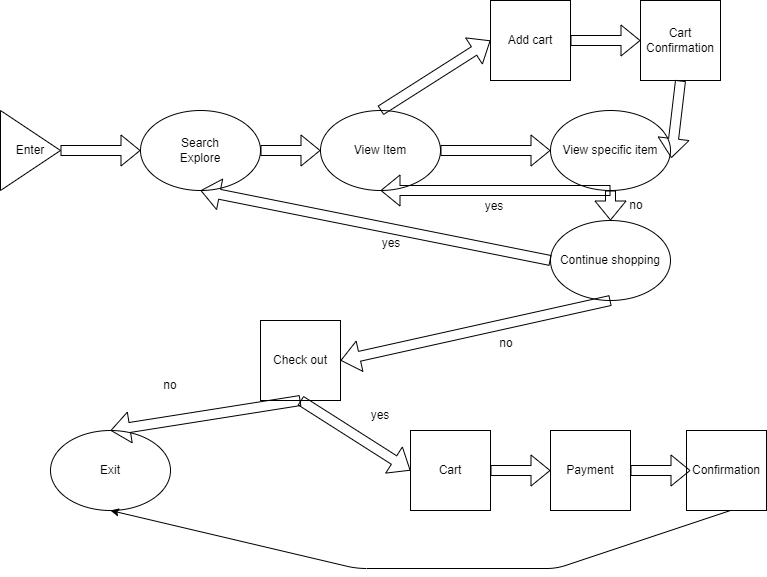

The diagram above was exported from draw.io. Its source (the exported page's mxGraphModel, read from the mxfile embedded in the PNG):
<mxGraphModel dx="832" dy="571" grid="1" gridSize="10" guides="1" tooltips="1" connect="1" arrows="1" fold="1" page="1" pageScale="1" pageWidth="850" pageHeight="1100" math="0" shadow="0">
  <root>
    <mxCell id="0" />
    <mxCell id="1" parent="0" />
    <mxCell id="2" value="Enter" style="triangle;whiteSpace=wrap;html=1;" vertex="1" parent="1">
      <mxGeometry x="34" y="522" width="60" height="80" as="geometry" />
    </mxCell>
    <mxCell id="3" value="Search&lt;br&gt;Explore&lt;br&gt;" style="ellipse;whiteSpace=wrap;html=1;" vertex="1" parent="1">
      <mxGeometry x="174" y="522" width="120" height="80" as="geometry" />
    </mxCell>
    <mxCell id="4" value="View Item" style="ellipse;whiteSpace=wrap;html=1;" vertex="1" parent="1">
      <mxGeometry x="354" y="522" width="120" height="80" as="geometry" />
    </mxCell>
    <mxCell id="7" value="Add cart" style="whiteSpace=wrap;html=1;aspect=fixed;" vertex="1" parent="1">
      <mxGeometry x="524" y="412" width="80" height="80" as="geometry" />
    </mxCell>
    <mxCell id="8" value="Cart Confirmation" style="whiteSpace=wrap;html=1;aspect=fixed;" vertex="1" parent="1">
      <mxGeometry x="674" y="412" width="80" height="80" as="geometry" />
    </mxCell>
    <mxCell id="9" value="View specific item" style="ellipse;whiteSpace=wrap;html=1;" vertex="1" parent="1">
      <mxGeometry x="584" y="522" width="120" height="80" as="geometry" />
    </mxCell>
    <mxCell id="11" value="Continue shopping" style="ellipse;whiteSpace=wrap;html=1;" vertex="1" parent="1">
      <mxGeometry x="584" y="632" width="120" height="80" as="geometry" />
    </mxCell>
    <mxCell id="12" value="Check out" style="whiteSpace=wrap;html=1;aspect=fixed;" vertex="1" parent="1">
      <mxGeometry x="294" y="732" width="80" height="80" as="geometry" />
    </mxCell>
    <mxCell id="13" value="Exit" style="ellipse;whiteSpace=wrap;html=1;" vertex="1" parent="1">
      <mxGeometry x="84" y="842" width="120" height="80" as="geometry" />
    </mxCell>
    <mxCell id="14" value="Cart" style="whiteSpace=wrap;html=1;aspect=fixed;" vertex="1" parent="1">
      <mxGeometry x="444" y="842" width="80" height="80" as="geometry" />
    </mxCell>
    <mxCell id="15" value="Payment" style="whiteSpace=wrap;html=1;aspect=fixed;" vertex="1" parent="1">
      <mxGeometry x="584" y="842" width="80" height="80" as="geometry" />
    </mxCell>
    <mxCell id="38" style="edgeStyle=none;html=1;exitX=0.5;exitY=1;exitDx=0;exitDy=0;entryX=0.5;entryY=1;entryDx=0;entryDy=0;" edge="1" parent="1" target="13">
      <mxGeometry relative="1" as="geometry">
        <mxPoint x="764" y="922" as="sourcePoint" />
        <Array as="points">
          <mxPoint x="590" y="980" />
          <mxPoint x="390" y="980" />
        </Array>
      </mxGeometry>
    </mxCell>
    <mxCell id="16" value="Confirmation" style="whiteSpace=wrap;html=1;aspect=fixed;" vertex="1" parent="1">
      <mxGeometry x="720" y="842" width="80" height="80" as="geometry" />
    </mxCell>
    <mxCell id="20" value="" style="shape=flexArrow;endArrow=classic;html=1;exitX=1;exitY=0.5;exitDx=0;exitDy=0;" edge="1" parent="1" source="2" target="3">
      <mxGeometry width="50" height="50" relative="1" as="geometry">
        <mxPoint x="374" y="672" as="sourcePoint" />
        <mxPoint x="424" y="622" as="targetPoint" />
      </mxGeometry>
    </mxCell>
    <mxCell id="21" value="" style="shape=flexArrow;endArrow=classic;html=1;exitX=1;exitY=0.5;exitDx=0;exitDy=0;" edge="1" parent="1" source="3" target="4">
      <mxGeometry width="50" height="50" relative="1" as="geometry">
        <mxPoint x="374" y="672" as="sourcePoint" />
        <mxPoint x="424" y="622" as="targetPoint" />
      </mxGeometry>
    </mxCell>
    <mxCell id="22" value="" style="shape=flexArrow;endArrow=classic;html=1;exitX=0.5;exitY=0;exitDx=0;exitDy=0;entryX=0;entryY=0.5;entryDx=0;entryDy=0;" edge="1" parent="1" source="4" target="7">
      <mxGeometry width="50" height="50" relative="1" as="geometry">
        <mxPoint x="374" y="672" as="sourcePoint" />
        <mxPoint x="424" y="622" as="targetPoint" />
      </mxGeometry>
    </mxCell>
    <mxCell id="23" value="" style="shape=flexArrow;endArrow=classic;html=1;exitX=1;exitY=0.5;exitDx=0;exitDy=0;" edge="1" parent="1" source="7" target="8">
      <mxGeometry width="50" height="50" relative="1" as="geometry">
        <mxPoint x="374" y="672" as="sourcePoint" />
        <mxPoint x="424" y="622" as="targetPoint" />
      </mxGeometry>
    </mxCell>
    <mxCell id="24" value="" style="shape=flexArrow;endArrow=classic;html=1;exitX=1;exitY=0.5;exitDx=0;exitDy=0;entryX=0;entryY=0.5;entryDx=0;entryDy=0;" edge="1" parent="1" source="4" target="9">
      <mxGeometry width="50" height="50" relative="1" as="geometry">
        <mxPoint x="374" y="672" as="sourcePoint" />
        <mxPoint x="424" y="622" as="targetPoint" />
      </mxGeometry>
    </mxCell>
    <mxCell id="25" value="" style="shape=flexArrow;endArrow=classic;html=1;exitX=0.5;exitY=1;exitDx=0;exitDy=0;entryX=1.007;entryY=0.595;entryDx=0;entryDy=0;entryPerimeter=0;" edge="1" parent="1" source="8" target="9">
      <mxGeometry width="50" height="50" relative="1" as="geometry">
        <mxPoint x="374" y="672" as="sourcePoint" />
        <mxPoint x="424" y="622" as="targetPoint" />
      </mxGeometry>
    </mxCell>
    <mxCell id="26" value="" style="shape=flexArrow;endArrow=classic;html=1;exitX=0.5;exitY=1;exitDx=0;exitDy=0;entryX=0.5;entryY=1;entryDx=0;entryDy=0;" edge="1" parent="1" source="9" target="4">
      <mxGeometry width="50" height="50" relative="1" as="geometry">
        <mxPoint x="374" y="672" as="sourcePoint" />
        <mxPoint x="484" y="662" as="targetPoint" />
      </mxGeometry>
    </mxCell>
    <mxCell id="27" value="" style="shape=flexArrow;endArrow=classic;html=1;exitX=0.5;exitY=1;exitDx=0;exitDy=0;entryX=0.5;entryY=0;entryDx=0;entryDy=0;" edge="1" parent="1" source="9" target="11">
      <mxGeometry width="50" height="50" relative="1" as="geometry">
        <mxPoint x="374" y="672" as="sourcePoint" />
        <mxPoint x="424" y="622" as="targetPoint" />
      </mxGeometry>
    </mxCell>
    <mxCell id="28" value="" style="shape=flexArrow;endArrow=classic;html=1;exitX=0;exitY=0.5;exitDx=0;exitDy=0;entryX=0.5;entryY=1;entryDx=0;entryDy=0;" edge="1" parent="1" source="11" target="3">
      <mxGeometry width="50" height="50" relative="1" as="geometry">
        <mxPoint x="374" y="672" as="sourcePoint" />
        <mxPoint x="424" y="622" as="targetPoint" />
      </mxGeometry>
    </mxCell>
    <mxCell id="29" value="" style="shape=flexArrow;endArrow=classic;html=1;exitX=0.5;exitY=1;exitDx=0;exitDy=0;entryX=1;entryY=0.5;entryDx=0;entryDy=0;" edge="1" parent="1" source="11" target="12">
      <mxGeometry width="50" height="50" relative="1" as="geometry">
        <mxPoint x="374" y="672" as="sourcePoint" />
        <mxPoint x="424" y="622" as="targetPoint" />
      </mxGeometry>
    </mxCell>
    <mxCell id="30" value="" style="shape=flexArrow;endArrow=classic;html=1;exitX=0.5;exitY=1;exitDx=0;exitDy=0;entryX=0.5;entryY=0;entryDx=0;entryDy=0;" edge="1" parent="1" source="12" target="13">
      <mxGeometry width="50" height="50" relative="1" as="geometry">
        <mxPoint x="374" y="672" as="sourcePoint" />
        <mxPoint x="424" y="622" as="targetPoint" />
      </mxGeometry>
    </mxCell>
    <mxCell id="31" value="" style="shape=flexArrow;endArrow=classic;html=1;entryX=0;entryY=0.5;entryDx=0;entryDy=0;" edge="1" parent="1" target="14">
      <mxGeometry width="50" height="50" relative="1" as="geometry">
        <mxPoint x="334" y="812" as="sourcePoint" />
        <mxPoint x="424" y="622" as="targetPoint" />
      </mxGeometry>
    </mxCell>
    <mxCell id="32" value="" style="shape=flexArrow;endArrow=classic;html=1;exitX=1;exitY=0.5;exitDx=0;exitDy=0;" edge="1" parent="1" source="14" target="15">
      <mxGeometry width="50" height="50" relative="1" as="geometry">
        <mxPoint x="374" y="672" as="sourcePoint" />
        <mxPoint x="424" y="622" as="targetPoint" />
      </mxGeometry>
    </mxCell>
    <mxCell id="33" value="" style="shape=flexArrow;endArrow=classic;html=1;entryX=0;entryY=0.5;entryDx=0;entryDy=0;" edge="1" parent="1">
      <mxGeometry width="50" height="50" relative="1" as="geometry">
        <mxPoint x="664" y="882" as="sourcePoint" />
        <mxPoint x="724" y="882" as="targetPoint" />
      </mxGeometry>
    </mxCell>
    <mxCell id="39" value="no" style="text;html=1;strokeColor=none;fillColor=none;align=center;verticalAlign=middle;whiteSpace=wrap;rounded=0;" vertex="1" parent="1">
      <mxGeometry x="640" y="602" width="60" height="30" as="geometry" />
    </mxCell>
    <mxCell id="40" value="yes" style="text;html=1;strokeColor=none;fillColor=none;align=center;verticalAlign=middle;whiteSpace=wrap;rounded=0;" vertex="1" parent="1">
      <mxGeometry x="498" y="603" width="60" height="30" as="geometry" />
    </mxCell>
    <mxCell id="41" value="no" style="text;html=1;strokeColor=none;fillColor=none;align=center;verticalAlign=middle;whiteSpace=wrap;rounded=0;" vertex="1" parent="1">
      <mxGeometry x="174" y="782" width="60" height="30" as="geometry" />
    </mxCell>
    <mxCell id="44" value="yes" style="text;html=1;strokeColor=none;fillColor=none;align=center;verticalAlign=middle;whiteSpace=wrap;rounded=0;" vertex="1" parent="1">
      <mxGeometry x="384" y="812" width="60" height="30" as="geometry" />
    </mxCell>
    <mxCell id="45" value="yes" style="text;html=1;strokeColor=none;fillColor=none;align=center;verticalAlign=middle;whiteSpace=wrap;rounded=0;" vertex="1" parent="1">
      <mxGeometry x="395" y="640" width="60" height="30" as="geometry" />
    </mxCell>
    <mxCell id="46" value="no" style="text;html=1;strokeColor=none;fillColor=none;align=center;verticalAlign=middle;whiteSpace=wrap;rounded=0;" vertex="1" parent="1">
      <mxGeometry x="510" y="740" width="60" height="30" as="geometry" />
    </mxCell>
  </root>
</mxGraphModel>